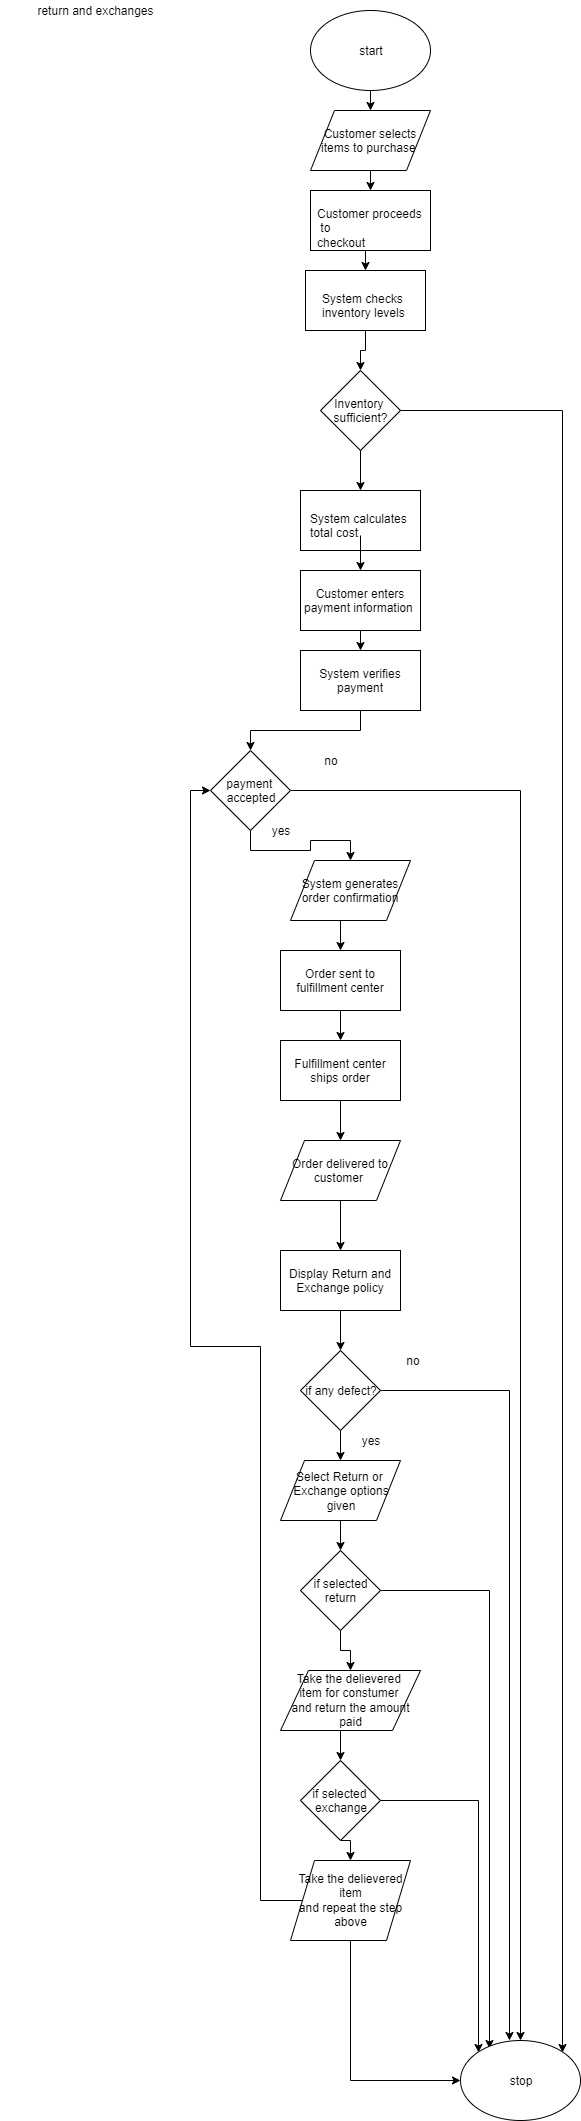

The diagram above was exported from draw.io. Its source (the exported page's mxGraphModel, read from the mxfile embedded in the PNG):
<mxGraphModel dx="854" dy="402" grid="1" gridSize="10" guides="1" tooltips="1" connect="1" arrows="1" fold="1" page="1" pageScale="1" pageWidth="850" pageHeight="1100" math="0" shadow="0">
  <root>
    <mxCell id="0" />
    <mxCell id="1" parent="0" />
    <mxCell id="joM_-1RZ5eMMJZbCNOfA-2" style="edgeStyle=orthogonalEdgeStyle;rounded=0;orthogonalLoop=1;jettySize=auto;html=1;exitX=0.5;exitY=1;exitDx=0;exitDy=0;entryX=0.5;entryY=0;entryDx=0;entryDy=0;" parent="1" source="joM_-1RZ5eMMJZbCNOfA-3" target="joM_-1RZ5eMMJZbCNOfA-5" edge="1">
      <mxGeometry relative="1" as="geometry" />
    </mxCell>
    <mxCell id="joM_-1RZ5eMMJZbCNOfA-3" value="start" style="ellipse;whiteSpace=wrap;html=1;" parent="1" vertex="1">
      <mxGeometry x="350" y="50" width="120" height="80" as="geometry" />
    </mxCell>
    <mxCell id="joM_-1RZ5eMMJZbCNOfA-4" style="edgeStyle=orthogonalEdgeStyle;rounded=0;orthogonalLoop=1;jettySize=auto;html=1;exitX=0.5;exitY=1;exitDx=0;exitDy=0;entryX=0.5;entryY=0;entryDx=0;entryDy=0;" parent="1" source="joM_-1RZ5eMMJZbCNOfA-5" target="joM_-1RZ5eMMJZbCNOfA-7" edge="1">
      <mxGeometry relative="1" as="geometry" />
    </mxCell>
    <mxCell id="joM_-1RZ5eMMJZbCNOfA-5" value="Customer selects items to purchase&amp;nbsp;" style="shape=parallelogram;perimeter=parallelogramPerimeter;whiteSpace=wrap;html=1;" parent="1" vertex="1">
      <mxGeometry x="350" y="150" width="120" height="60" as="geometry" />
    </mxCell>
    <mxCell id="joM_-1RZ5eMMJZbCNOfA-6" style="edgeStyle=orthogonalEdgeStyle;rounded=0;orthogonalLoop=1;jettySize=auto;html=1;exitX=0.5;exitY=1;exitDx=0;exitDy=0;entryX=0.5;entryY=0;entryDx=0;entryDy=0;" parent="1" source="joM_-1RZ5eMMJZbCNOfA-7" target="joM_-1RZ5eMMJZbCNOfA-10" edge="1">
      <mxGeometry relative="1" as="geometry" />
    </mxCell>
    <mxCell id="joM_-1RZ5eMMJZbCNOfA-7" value="" style="rounded=0;whiteSpace=wrap;html=1;" parent="1" vertex="1">
      <mxGeometry x="350" y="230" width="120" height="60" as="geometry" />
    </mxCell>
    <mxCell id="joM_-1RZ5eMMJZbCNOfA-8" value="Customer proceeds&lt;br&gt;&amp;nbsp;to &lt;br&gt;checkout" style="text;html=1;" parent="1" vertex="1">
      <mxGeometry x="355" y="240" width="110" height="30" as="geometry" />
    </mxCell>
    <mxCell id="joM_-1RZ5eMMJZbCNOfA-9" style="edgeStyle=orthogonalEdgeStyle;rounded=0;orthogonalLoop=1;jettySize=auto;html=1;entryX=0.5;entryY=0;entryDx=0;entryDy=0;" parent="1" source="joM_-1RZ5eMMJZbCNOfA-10" target="joM_-1RZ5eMMJZbCNOfA-14" edge="1">
      <mxGeometry relative="1" as="geometry" />
    </mxCell>
    <mxCell id="joM_-1RZ5eMMJZbCNOfA-10" value="" style="rounded=0;whiteSpace=wrap;html=1;" parent="1" vertex="1">
      <mxGeometry x="345" y="310" width="120" height="60" as="geometry" />
    </mxCell>
    <mxCell id="joM_-1RZ5eMMJZbCNOfA-11" value="System checks &lt;br&gt;inventory levels" style="text;html=1;" parent="1" vertex="1">
      <mxGeometry x="360" y="325" width="100" height="30" as="geometry" />
    </mxCell>
    <mxCell id="joM_-1RZ5eMMJZbCNOfA-12" style="edgeStyle=orthogonalEdgeStyle;rounded=0;orthogonalLoop=1;jettySize=auto;html=1;exitX=0.5;exitY=1;exitDx=0;exitDy=0;entryX=0.5;entryY=0;entryDx=0;entryDy=0;" parent="1" source="joM_-1RZ5eMMJZbCNOfA-14" target="joM_-1RZ5eMMJZbCNOfA-15" edge="1">
      <mxGeometry relative="1" as="geometry" />
    </mxCell>
    <mxCell id="joM_-1RZ5eMMJZbCNOfA-13" style="edgeStyle=orthogonalEdgeStyle;rounded=0;orthogonalLoop=1;jettySize=auto;html=1;entryX=1;entryY=0;entryDx=0;entryDy=0;" parent="1" source="joM_-1RZ5eMMJZbCNOfA-14" target="joM_-1RZ5eMMJZbCNOfA-59" edge="1">
      <mxGeometry relative="1" as="geometry">
        <mxPoint x="590" y="1860" as="targetPoint" />
      </mxGeometry>
    </mxCell>
    <mxCell id="joM_-1RZ5eMMJZbCNOfA-14" value="Inventory&amp;nbsp;&lt;br&gt;sufficient?" style="rhombus;whiteSpace=wrap;html=1;" parent="1" vertex="1">
      <mxGeometry x="360" y="410" width="80" height="80" as="geometry" />
    </mxCell>
    <mxCell id="joM_-1RZ5eMMJZbCNOfA-15" value="" style="rounded=0;whiteSpace=wrap;html=1;" parent="1" vertex="1">
      <mxGeometry x="340" y="530" width="120" height="60" as="geometry" />
    </mxCell>
    <mxCell id="joM_-1RZ5eMMJZbCNOfA-16" style="edgeStyle=orthogonalEdgeStyle;rounded=0;orthogonalLoop=1;jettySize=auto;html=1;exitX=0.5;exitY=1;exitDx=0;exitDy=0;entryX=0.5;entryY=0;entryDx=0;entryDy=0;" parent="1" source="joM_-1RZ5eMMJZbCNOfA-17" target="joM_-1RZ5eMMJZbCNOfA-19" edge="1">
      <mxGeometry relative="1" as="geometry" />
    </mxCell>
    <mxCell id="joM_-1RZ5eMMJZbCNOfA-17" value="Customer enters payment information&amp;nbsp;" style="rounded=0;whiteSpace=wrap;html=1;" parent="1" vertex="1">
      <mxGeometry x="340" y="610" width="120" height="60" as="geometry" />
    </mxCell>
    <mxCell id="joM_-1RZ5eMMJZbCNOfA-18" style="edgeStyle=orthogonalEdgeStyle;rounded=0;orthogonalLoop=1;jettySize=auto;html=1;exitX=0.5;exitY=1;exitDx=0;exitDy=0;" parent="1" source="joM_-1RZ5eMMJZbCNOfA-19" target="joM_-1RZ5eMMJZbCNOfA-24" edge="1">
      <mxGeometry relative="1" as="geometry" />
    </mxCell>
    <mxCell id="joM_-1RZ5eMMJZbCNOfA-19" value="System verifies payment" style="rounded=0;whiteSpace=wrap;html=1;" parent="1" vertex="1">
      <mxGeometry x="340" y="690" width="120" height="60" as="geometry" />
    </mxCell>
    <mxCell id="joM_-1RZ5eMMJZbCNOfA-20" style="edgeStyle=orthogonalEdgeStyle;rounded=0;orthogonalLoop=1;jettySize=auto;html=1;entryX=0.5;entryY=0;entryDx=0;entryDy=0;" parent="1" source="joM_-1RZ5eMMJZbCNOfA-21" target="joM_-1RZ5eMMJZbCNOfA-17" edge="1">
      <mxGeometry relative="1" as="geometry" />
    </mxCell>
    <mxCell id="joM_-1RZ5eMMJZbCNOfA-21" value="System calculates &lt;br&gt;total cost" style="text;html=1;" parent="1" vertex="1">
      <mxGeometry x="347.5" y="545" width="105" height="30" as="geometry" />
    </mxCell>
    <mxCell id="joM_-1RZ5eMMJZbCNOfA-22" style="edgeStyle=orthogonalEdgeStyle;rounded=0;orthogonalLoop=1;jettySize=auto;html=1;exitX=0.5;exitY=1;exitDx=0;exitDy=0;entryX=0.5;entryY=0;entryDx=0;entryDy=0;" parent="1" source="joM_-1RZ5eMMJZbCNOfA-24" target="joM_-1RZ5eMMJZbCNOfA-26" edge="1">
      <mxGeometry relative="1" as="geometry" />
    </mxCell>
    <mxCell id="joM_-1RZ5eMMJZbCNOfA-23" style="edgeStyle=orthogonalEdgeStyle;rounded=0;orthogonalLoop=1;jettySize=auto;html=1;" parent="1" source="joM_-1RZ5eMMJZbCNOfA-24" edge="1">
      <mxGeometry relative="1" as="geometry">
        <mxPoint x="560" y="2080" as="targetPoint" />
      </mxGeometry>
    </mxCell>
    <mxCell id="joM_-1RZ5eMMJZbCNOfA-24" value="payment&amp;nbsp;&lt;br&gt;accepted" style="rhombus;whiteSpace=wrap;html=1;" parent="1" vertex="1">
      <mxGeometry x="250" y="790" width="80" height="80" as="geometry" />
    </mxCell>
    <mxCell id="joM_-1RZ5eMMJZbCNOfA-25" style="edgeStyle=orthogonalEdgeStyle;rounded=0;orthogonalLoop=1;jettySize=auto;html=1;exitX=0.5;exitY=1;exitDx=0;exitDy=0;entryX=0.5;entryY=0;entryDx=0;entryDy=0;" parent="1" source="joM_-1RZ5eMMJZbCNOfA-26" target="joM_-1RZ5eMMJZbCNOfA-33" edge="1">
      <mxGeometry relative="1" as="geometry" />
    </mxCell>
    <mxCell id="joM_-1RZ5eMMJZbCNOfA-26" value="System generates order confirmation" style="shape=parallelogram;perimeter=parallelogramPerimeter;whiteSpace=wrap;html=1;" parent="1" vertex="1">
      <mxGeometry x="330" y="900" width="120" height="60" as="geometry" />
    </mxCell>
    <mxCell id="joM_-1RZ5eMMJZbCNOfA-27" style="edgeStyle=orthogonalEdgeStyle;rounded=0;orthogonalLoop=1;jettySize=auto;html=1;exitX=0.5;exitY=1;exitDx=0;exitDy=0;entryX=0.5;entryY=0;entryDx=0;entryDy=0;" parent="1" source="joM_-1RZ5eMMJZbCNOfA-33" target="joM_-1RZ5eMMJZbCNOfA-29" edge="1">
      <mxGeometry relative="1" as="geometry" />
    </mxCell>
    <mxCell id="joM_-1RZ5eMMJZbCNOfA-28" style="edgeStyle=orthogonalEdgeStyle;rounded=0;orthogonalLoop=1;jettySize=auto;html=1;exitX=0.5;exitY=1;exitDx=0;exitDy=0;entryX=0.5;entryY=0;entryDx=0;entryDy=0;" parent="1" source="joM_-1RZ5eMMJZbCNOfA-29" target="joM_-1RZ5eMMJZbCNOfA-31" edge="1">
      <mxGeometry relative="1" as="geometry" />
    </mxCell>
    <mxCell id="joM_-1RZ5eMMJZbCNOfA-29" value="Fulfillment center ships order" style="rounded=0;whiteSpace=wrap;html=1;" parent="1" vertex="1">
      <mxGeometry x="320" y="1080" width="120" height="60" as="geometry" />
    </mxCell>
    <mxCell id="joM_-1RZ5eMMJZbCNOfA-44" value="" style="edgeStyle=orthogonalEdgeStyle;rounded=0;orthogonalLoop=1;jettySize=auto;html=1;" parent="1" source="joM_-1RZ5eMMJZbCNOfA-31" target="joM_-1RZ5eMMJZbCNOfA-43" edge="1">
      <mxGeometry relative="1" as="geometry" />
    </mxCell>
    <mxCell id="joM_-1RZ5eMMJZbCNOfA-31" value="Order delivered to customer&amp;nbsp;" style="shape=parallelogram;perimeter=parallelogramPerimeter;whiteSpace=wrap;html=1;" parent="1" vertex="1">
      <mxGeometry x="320" y="1180" width="120" height="60" as="geometry" />
    </mxCell>
    <mxCell id="joM_-1RZ5eMMJZbCNOfA-33" value="Order sent to fulfillment center" style="rounded=0;whiteSpace=wrap;html=1;" parent="1" vertex="1">
      <mxGeometry x="320" y="990" width="120" height="60" as="geometry" />
    </mxCell>
    <mxCell id="joM_-1RZ5eMMJZbCNOfA-34" value="return and exchanges&lt;br&gt;" style="text;html=1;strokeColor=none;fillColor=none;align=center;verticalAlign=middle;whiteSpace=wrap;rounded=0;" parent="1" vertex="1">
      <mxGeometry x="40" y="40" width="190" height="20" as="geometry" />
    </mxCell>
    <mxCell id="joM_-1RZ5eMMJZbCNOfA-39" style="edgeStyle=orthogonalEdgeStyle;rounded=0;orthogonalLoop=1;jettySize=auto;html=1;exitX=0.5;exitY=1;exitDx=0;exitDy=0;" parent="1" source="joM_-1RZ5eMMJZbCNOfA-38" target="joM_-1RZ5eMMJZbCNOfA-40" edge="1">
      <mxGeometry relative="1" as="geometry">
        <mxPoint x="380" y="1410" as="targetPoint" />
      </mxGeometry>
    </mxCell>
    <mxCell id="joM_-1RZ5eMMJZbCNOfA-64" style="edgeStyle=orthogonalEdgeStyle;rounded=0;orthogonalLoop=1;jettySize=auto;html=1;entryX=0.406;entryY=0;entryDx=0;entryDy=0;entryPerimeter=0;" parent="1" source="joM_-1RZ5eMMJZbCNOfA-38" target="joM_-1RZ5eMMJZbCNOfA-59" edge="1">
      <mxGeometry relative="1" as="geometry">
        <mxPoint x="540" y="1810" as="targetPoint" />
      </mxGeometry>
    </mxCell>
    <mxCell id="joM_-1RZ5eMMJZbCNOfA-38" value="if any defect?" style="rhombus;whiteSpace=wrap;html=1;" parent="1" vertex="1">
      <mxGeometry x="340" y="1390" width="80" height="80" as="geometry" />
    </mxCell>
    <mxCell id="joM_-1RZ5eMMJZbCNOfA-46" style="edgeStyle=orthogonalEdgeStyle;rounded=0;orthogonalLoop=1;jettySize=auto;html=1;exitX=0.5;exitY=1;exitDx=0;exitDy=0;" parent="1" source="joM_-1RZ5eMMJZbCNOfA-40" target="joM_-1RZ5eMMJZbCNOfA-47" edge="1">
      <mxGeometry relative="1" as="geometry">
        <mxPoint x="380" y="1620" as="targetPoint" />
      </mxGeometry>
    </mxCell>
    <mxCell id="joM_-1RZ5eMMJZbCNOfA-40" value="Select Return or&amp;nbsp;&lt;br&gt;Exchange options&lt;br&gt;given" style="shape=parallelogram;perimeter=parallelogramPerimeter;whiteSpace=wrap;html=1;" parent="1" vertex="1">
      <mxGeometry x="320" y="1500" width="120" height="60" as="geometry" />
    </mxCell>
    <mxCell id="joM_-1RZ5eMMJZbCNOfA-45" style="edgeStyle=orthogonalEdgeStyle;rounded=0;orthogonalLoop=1;jettySize=auto;html=1;" parent="1" source="joM_-1RZ5eMMJZbCNOfA-43" target="joM_-1RZ5eMMJZbCNOfA-38" edge="1">
      <mxGeometry relative="1" as="geometry" />
    </mxCell>
    <mxCell id="joM_-1RZ5eMMJZbCNOfA-43" value="Display Return and Exchange policy" style="rounded=0;whiteSpace=wrap;html=1;" parent="1" vertex="1">
      <mxGeometry x="320" y="1290" width="120" height="60" as="geometry" />
    </mxCell>
    <mxCell id="joM_-1RZ5eMMJZbCNOfA-61" style="edgeStyle=orthogonalEdgeStyle;rounded=0;orthogonalLoop=1;jettySize=auto;html=1;entryX=0.239;entryY=0.104;entryDx=0;entryDy=0;entryPerimeter=0;" parent="1" source="joM_-1RZ5eMMJZbCNOfA-47" target="joM_-1RZ5eMMJZbCNOfA-59" edge="1">
      <mxGeometry relative="1" as="geometry">
        <mxPoint x="530" y="2050" as="targetPoint" />
      </mxGeometry>
    </mxCell>
    <mxCell id="joM_-1RZ5eMMJZbCNOfA-67" style="edgeStyle=orthogonalEdgeStyle;rounded=0;orthogonalLoop=1;jettySize=auto;html=1;entryX=0.5;entryY=0;entryDx=0;entryDy=0;" parent="1" source="joM_-1RZ5eMMJZbCNOfA-47" target="joM_-1RZ5eMMJZbCNOfA-48" edge="1">
      <mxGeometry relative="1" as="geometry" />
    </mxCell>
    <mxCell id="joM_-1RZ5eMMJZbCNOfA-47" value="if selected&lt;br&gt;return" style="rhombus;whiteSpace=wrap;html=1;" parent="1" vertex="1">
      <mxGeometry x="340" y="1590" width="80" height="80" as="geometry" />
    </mxCell>
    <mxCell id="joM_-1RZ5eMMJZbCNOfA-68" style="edgeStyle=orthogonalEdgeStyle;rounded=0;orthogonalLoop=1;jettySize=auto;html=1;exitX=0.5;exitY=1;exitDx=0;exitDy=0;entryX=0.5;entryY=0;entryDx=0;entryDy=0;" parent="1" source="joM_-1RZ5eMMJZbCNOfA-48" target="joM_-1RZ5eMMJZbCNOfA-50" edge="1">
      <mxGeometry relative="1" as="geometry" />
    </mxCell>
    <mxCell id="joM_-1RZ5eMMJZbCNOfA-48" value="Take the delievered&amp;nbsp;&lt;br&gt;item for constumer&amp;nbsp;&lt;br&gt;and return the amount&lt;br&gt;paid" style="shape=parallelogram;perimeter=parallelogramPerimeter;whiteSpace=wrap;html=1;" parent="1" vertex="1">
      <mxGeometry x="320" y="1710" width="140" height="60" as="geometry" />
    </mxCell>
    <mxCell id="joM_-1RZ5eMMJZbCNOfA-65" style="edgeStyle=orthogonalEdgeStyle;rounded=0;orthogonalLoop=1;jettySize=auto;html=1;entryX=0;entryY=0;entryDx=0;entryDy=0;" parent="1" source="joM_-1RZ5eMMJZbCNOfA-50" target="joM_-1RZ5eMMJZbCNOfA-59" edge="1">
      <mxGeometry relative="1" as="geometry">
        <mxPoint x="500" y="2050" as="targetPoint" />
      </mxGeometry>
    </mxCell>
    <mxCell id="joM_-1RZ5eMMJZbCNOfA-69" style="edgeStyle=orthogonalEdgeStyle;rounded=0;orthogonalLoop=1;jettySize=auto;html=1;exitX=0.5;exitY=1;exitDx=0;exitDy=0;entryX=0.5;entryY=0;entryDx=0;entryDy=0;" parent="1" source="joM_-1RZ5eMMJZbCNOfA-50" target="joM_-1RZ5eMMJZbCNOfA-52" edge="1">
      <mxGeometry relative="1" as="geometry" />
    </mxCell>
    <mxCell id="joM_-1RZ5eMMJZbCNOfA-50" value="if selected&amp;nbsp;&lt;br&gt;exchange" style="rhombus;whiteSpace=wrap;html=1;" parent="1" vertex="1">
      <mxGeometry x="340" y="1800" width="80" height="80" as="geometry" />
    </mxCell>
    <mxCell id="joM_-1RZ5eMMJZbCNOfA-53" style="edgeStyle=orthogonalEdgeStyle;rounded=0;orthogonalLoop=1;jettySize=auto;html=1;entryX=0;entryY=0.5;entryDx=0;entryDy=0;" parent="1" source="joM_-1RZ5eMMJZbCNOfA-52" target="joM_-1RZ5eMMJZbCNOfA-24" edge="1">
      <mxGeometry relative="1" as="geometry">
        <mxPoint x="200" y="830" as="targetPoint" />
        <Array as="points">
          <mxPoint x="300" y="1940" />
          <mxPoint x="300" y="1386" />
          <mxPoint x="230" y="1386" />
          <mxPoint x="230" y="830" />
        </Array>
      </mxGeometry>
    </mxCell>
    <mxCell id="joM_-1RZ5eMMJZbCNOfA-60" style="edgeStyle=orthogonalEdgeStyle;rounded=0;orthogonalLoop=1;jettySize=auto;html=1;exitX=0.5;exitY=1;exitDx=0;exitDy=0;entryX=0;entryY=0.5;entryDx=0;entryDy=0;" parent="1" source="joM_-1RZ5eMMJZbCNOfA-52" target="joM_-1RZ5eMMJZbCNOfA-59" edge="1">
      <mxGeometry relative="1" as="geometry" />
    </mxCell>
    <mxCell id="joM_-1RZ5eMMJZbCNOfA-52" value="Take the delievered&lt;br&gt;item&lt;br&gt;and repeat the step&lt;br&gt;above" style="shape=parallelogram;perimeter=parallelogramPerimeter;whiteSpace=wrap;html=1;" parent="1" vertex="1">
      <mxGeometry x="330" y="1900" width="120" height="80" as="geometry" />
    </mxCell>
    <mxCell id="joM_-1RZ5eMMJZbCNOfA-59" value="stop" style="ellipse;whiteSpace=wrap;html=1;" parent="1" vertex="1">
      <mxGeometry x="500" y="2080" width="120" height="80" as="geometry" />
    </mxCell>
    <mxCell id="joM_-1RZ5eMMJZbCNOfA-70" value="yes" style="text;html=1;strokeColor=none;fillColor=none;align=center;verticalAlign=middle;whiteSpace=wrap;rounded=0;" parent="1" vertex="1">
      <mxGeometry x="390" y="1470" width="40" height="20" as="geometry" />
    </mxCell>
    <mxCell id="joM_-1RZ5eMMJZbCNOfA-71" value="no" style="text;html=1;strokeColor=none;fillColor=none;align=center;verticalAlign=middle;whiteSpace=wrap;rounded=0;" parent="1" vertex="1">
      <mxGeometry x="432.5" y="1390" width="40" height="20" as="geometry" />
    </mxCell>
    <mxCell id="joM_-1RZ5eMMJZbCNOfA-75" value="yes" style="text;html=1;strokeColor=none;fillColor=none;align=center;verticalAlign=middle;whiteSpace=wrap;rounded=0;" parent="1" vertex="1">
      <mxGeometry x="300" y="860" width="40" height="20" as="geometry" />
    </mxCell>
    <mxCell id="joM_-1RZ5eMMJZbCNOfA-76" value="no" style="text;html=1;strokeColor=none;fillColor=none;align=center;verticalAlign=middle;whiteSpace=wrap;rounded=0;" parent="1" vertex="1">
      <mxGeometry x="350" y="790" width="40" height="20" as="geometry" />
    </mxCell>
  </root>
</mxGraphModel>